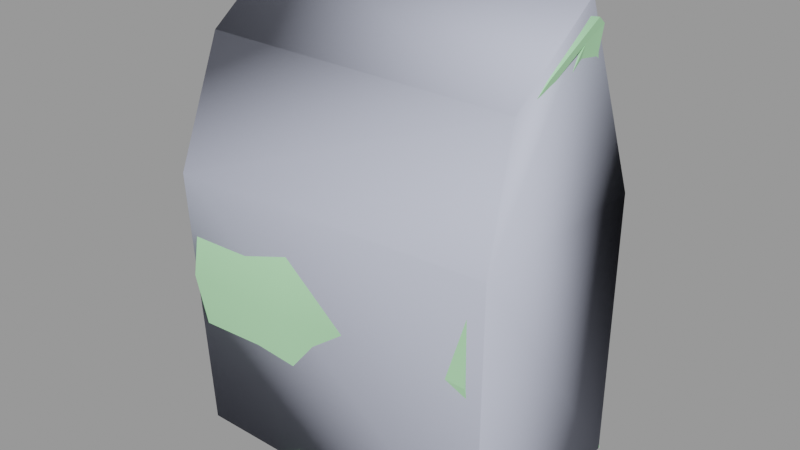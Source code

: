 # Source: lunchbag.blend  (saved by Blender 2.92.15; exported with 4.5.12 LTS)
import bpy
from mathutils import Matrix  # noqa: F401  (used for matrix-valued properties, if any)

bpy.ops.wm.read_factory_settings(use_empty=True)
scene = bpy.context.scene
scene.name = 'lunchbag.qc'

# ---- collections
col_lunchbag = bpy.data.collections.new('lunchbag'); scene.collection.children.link(col_lunchbag)

# ---- materials (node trees are filled in below, after node groups)
mat_lunchbag = bpy.data.materials.new('lunchbag')
mat_lunchbag.use_transparent_shadow = False
mat_lunchbag.diffuse_color = (0.4293, 0.7931, 0.4401, 1.0)
mat_phy = bpy.data.materials.new('  phy')
mat_phy.use_transparent_shadow = False
mat_phy.diffuse_color = (0.5836, 0.6174, 0.7539, 1.0)

# ---- material node trees

# ---- meshes
me_lunchbag_reference01 = bpy.data.meshes.new('lunchbag_reference01')
me_lunchbag_reference01.from_pydata([(6.51, 0.9475, 8.261), (6.12, -0.8479, 5.245), (5.791, 0.9443, 5.185), (5.853, 0.08276, -6.057), (6.247, -3.602, -5.797), (6.617, -4.107, -9.313), (6.003, -4.167, -2.144), (5.657, -0.2485, -2.321), (5.548, 0.08106, 1.605), (5.913, -4.047, 2.107), (6.424, 1.914, 7.707), (6.585, 1.861, 8.711), (6.108, 2.737, 5.126), (5.9, 4.203, 1.105), (6.022, 3.674, -2.499), (6.294, 3.79, -6.327), (6.622, 4.335, -9.352), (-6.583, -0.1687, 7.325), (-6.588, -0.3433, 7.485), (-1.828, -0.3818, 6.992), (-1.823, -0.2117, 6.846), (2.291, -0.3738, 6.786), (2.286, -0.2034, 6.648), (-1.79, -1.52, 5.542), (-6.543, -1.548, 5.746), (6.201, -1.493, 6.008), (6.348, -0.3394, 7.172), (2.256, -1.492, 5.735), (6.327, -0.1633, 7.019), (6.214, -2.042, 6.12), (2.26, -2.039, 5.835), (6.358, -0.6746, 7.244), (2.293, -0.6956, 6.852), (2.329, 0.8318, 7.797), (2.351, -0.1208, -9.331), (2.35, -4.107, -9.313), (-1.876, -4.133, -9.314), (-1.877, -0.08911, -9.331), (-6.62, -3.568, -9.32), (-6.621, -0.1318, -9.332), (-1.878, 4.36, -9.352), (2.352, 4.861, -9.352), (6.619, -0.08935, -9.332), (-6.622, 4.335, -9.352), (-1.731, -4.067, 2.077), (2.234, -0.8135, 5.011), (-1.776, -0.9407, 5.234), (2.165, -4.128, 1.674), (-1.859, 0.8247, 8.53), (-6.623, 0.948, 8.487), (-6.531, -0.8904, 5.32), (-6.452, -3.936, 2.525), (-6.364, -4.787, -2.147), (-1.7, -4.861, -2.241), (-1.757, -4.029, -5.804), (2.143, -4.036, -2.138), (2.209, -3.594, -5.79), (-6.438, -4.033, -5.896), (-6.553, -1.509, 6.115), (-1.798, -1.49, 5.878), (-1.77, 3.8, -6.602), (-1.702, 3.674, -2.83), (1.79, 3.653, -2.497), (2.227, 3.977, -6.36), (-6.454, 3.755, -6.316), (-6.364, 3.637, -2.501), (-1.716, 4.202, 1.12), (1.804, 3.378, 0.6945), (-6.425, 4.203, 1.085), (-6.528, 2.738, 5.202), (2.347, 1.73, 8.458), (2.309, 1.818, 7.279), (6.65, 1.424, 9.018), (2.362, 1.27, 8.587), (-1.886, 1.262, 8.87), (-1.873, 1.724, 8.661), (-6.638, 1.861, 8.963), (-1.843, 1.812, 7.511), (-6.605, 1.914, 7.905), (-1.779, 2.714, 4.659), (2.234, 2.715, 4.946), (-6.651, 1.424, 9.352), (-1.801, -2.021, 5.985), (-1.83, -0.7026, 7.061), (-6.556, -2.038, 6.233), (-6.59, -0.6772, 7.411), (6.413, -0.8687, 7.522), (6.219, -2.512, 6.167), (6.188, -2.446, 5.894), (6.162, -1.524, 5.654), (-6.55, -2.427, 5.998), (-6.558, -2.486, 6.283), (-6.602, -0.8669, 7.816), (-6.258, 0.9377, 5.262), (-6.166, -0.05566, 1.587), (-6.091, -0.7166, -2.324), (-6.172, -0.2021, -6.081), (-1.84, -0.8896, 7.434), (2.306, -0.8843, 7.206), (2.261, -2.51, 5.877), (2.253, -2.444, 5.633), (2.247, -1.523, 5.418), (-1.796, -2.41, 5.77), (-1.802, -2.474, 6.03)], [], [(0, 1, 2), (3, 4, 5), (4, 3, 6), (7, 6, 3), (8, 6, 7), (6, 8, 9), (2, 9, 8), (9, 2, 1), (10, 11, 0), (0, 2, 10), (12, 10, 2), (13, 12, 2), (2, 8, 13), (14, 13, 8), (8, 7, 14), (3, 14, 7), (14, 3, 15), (3, 16, 15), (17, 18, 19), (19, 20, 17), (21, 22, 20), (20, 19, 21), (23, 20, 22), (20, 23, 24), (25, 26, 21), (21, 27, 25), (26, 28, 22), (22, 21, 26), (29, 25, 27), (27, 30, 29), (0, 31, 32), (32, 33, 0), (34, 35, 36), (36, 37, 34), (37, 36, 38), (38, 39, 37), (40, 37, 39), (37, 40, 41), (41, 34, 37), (34, 41, 16), (16, 42, 34), (35, 34, 42), (42, 5, 35), (39, 43, 40), (44, 45, 46), (45, 44, 47), (45, 47, 9), (9, 1, 45), (1, 0, 33), (33, 45, 1), (45, 33, 48), (48, 46, 45), (46, 48, 49), (49, 50, 46), (44, 46, 50), (50, 51, 44), (52, 44, 51), (44, 52, 53), (54, 53, 52), (54, 55, 53), (55, 54, 56), (55, 56, 4), (35, 4, 56), (35, 56, 54), (54, 36, 35), (54, 38, 36), (38, 54, 57), (52, 57, 54), (4, 6, 55), (44, 53, 55), (55, 47, 44), (55, 9, 47), (9, 55, 6), (4, 35, 5), (18, 58, 59), (60, 61, 62), (62, 63, 60), (62, 15, 63), (41, 63, 15), (41, 60, 63), (60, 41, 40), (60, 40, 43), (43, 64, 60), (65, 60, 64), (60, 65, 61), (66, 61, 65), (66, 62, 61), (62, 66, 67), (65, 68, 66), (15, 16, 41), (69, 66, 68), (70, 10, 71), (10, 70, 11), (72, 11, 70), (70, 73, 72), (70, 74, 73), (74, 70, 75), (74, 75, 76), (77, 76, 75), (76, 77, 78), (69, 78, 77), (77, 79, 69), (66, 69, 79), (66, 79, 80), (80, 67, 66), (80, 13, 67), (62, 67, 13), (13, 14, 62), (15, 62, 14), (77, 80, 79), (13, 80, 12), (10, 12, 80), (80, 71, 10), (80, 77, 71), (70, 71, 77), (77, 75, 70), (76, 81, 74), (59, 19, 18), (82, 83, 32), (83, 82, 84), (84, 85, 83), (24, 17, 20), (86, 87, 29), (87, 88, 29), (25, 29, 88), (88, 89, 25), (26, 25, 89), (89, 28, 26), (17, 24, 18), (58, 18, 24), (24, 90, 58), (84, 58, 90), (90, 91, 84), (91, 92, 84), (85, 84, 92), (92, 81, 85), (49, 85, 81), (81, 76, 49), (76, 78, 49), (93, 49, 78), (50, 49, 93), (93, 94, 50), (51, 50, 94), (52, 51, 94), (94, 95, 52), (96, 52, 95), (52, 96, 57), (57, 96, 38), (85, 49, 48), (97, 74, 81), (97, 73, 74), (73, 97, 98), (73, 98, 86), (99, 86, 98), (86, 99, 87), (88, 87, 99), (99, 100, 88), (89, 88, 100), (100, 101, 89), (101, 100, 102), (102, 23, 101), (23, 102, 90), (90, 24, 23), (99, 102, 100), (86, 72, 73), (91, 90, 102), (102, 103, 91), (102, 99, 103), (97, 103, 99), (99, 98, 97), (81, 92, 97), (91, 97, 92), (97, 91, 103), (48, 83, 85), (96, 64, 43), (65, 64, 96), (96, 95, 65), (95, 94, 65), (68, 65, 94), (69, 68, 94), (94, 93, 69), (78, 69, 93), (11, 72, 0), (31, 0, 72), (72, 86, 31), (29, 31, 86), (43, 39, 96), (39, 38, 96), (5, 42, 3), (16, 3, 42), (30, 32, 31), (27, 21, 19), (31, 29, 30), (19, 59, 27), (101, 22, 28), (22, 101, 23), (28, 89, 101), (30, 27, 59), (59, 82, 30), (82, 59, 58), (58, 84, 82), (32, 30, 82), (83, 48, 33), (33, 32, 83)])
me_lunchbag_reference01.polygons.foreach_set('use_smooth', [True] * 204)
_k = set([(0, 1), (0, 2), (0, 11), (0, 31), (0, 33), (1, 2), (1, 9), (2, 8), (3, 5), (3, 7), (3, 16), (4, 5), (4, 6), (4, 35), (5, 35), (5, 42), (6, 9), (6, 55), (7, 8), (9, 47), (10, 11), (10, 12), (11, 72), (12, 13), (13, 14), (14, 15), (15, 16), (16, 41), (16, 42), (17, 18), (17, 20), (17, 24), (18, 19), (18, 58), (18, 59), (19, 20), (19, 21), (19, 27), (19, 59), (20, 22), (20, 24), (21, 22), (21, 26), (21, 27), (22, 23), (22, 28), (22, 101), (23, 24), (23, 101), (24, 90), (25, 26), (25, 27), (25, 29), (26, 28), (27, 30), (27, 59), (28, 89), (28, 101), (29, 30), (29, 31), (29, 86), (30, 31), (30, 32), (30, 82), (31, 32), (32, 33), (32, 82), (32, 83), (33, 48), (33, 83), (35, 36), (36, 38), (38, 39), (38, 57), (38, 96), (39, 43), (40, 41), (40, 43), (43, 64), (43, 96), (44, 47), (48, 49), (48, 83), (48, 85), (49, 50), (49, 85), (50, 51), (51, 52), (52, 57), (58, 59), (58, 84), (64, 65), (65, 68), (66, 68), (68, 69), (69, 78), (72, 86), (76, 78), (76, 81), (78, 93), (81, 92), (82, 84), (83, 85), (84, 85), (86, 87), (87, 88), (88, 89), (89, 101), (90, 91), (91, 92), (93, 94), (94, 95), (95, 96)])
me_lunchbag_reference01.attributes.new('sharp_edge', 'BOOLEAN', 'EDGE').data.foreach_set('value', [ (min(e.vertices), max(e.vertices)) in _k for e in me_lunchbag_reference01.edges])
_uv = me_lunchbag_reference01.uv_layers.new(name='UVMap')
_uv.uv.foreach_set('vector', [0.9694, 0.7875, 0.8878, 0.8363, 0.8862, 0.7875, 0.5819, 0.811, 0.589, 0.9113, 0.4938, 0.925, 0.589, 0.9113, 0.5819, 0.811, 0.6878, 0.9266, 0.683, 0.82, 0.6878, 0.9266, 0.5819, 0.811, 0.7893, 0.811, 0.6878, 0.9266, 0.683, 0.82, 0.6878, 0.9266, 0.7893, 0.811, 0.8029, 0.9234, 0.8862, 0.7875, 0.8029, 0.9234, 0.7893, 0.811, 0.8029, 0.9234, 0.8862, 0.7875, 0.8878, 0.8363, 0.9544, 0.7612, 0.9816, 0.7626, 0.9694, 0.7875, 0.9694, 0.7875, 0.8862, 0.7875, 0.9544, 0.7612, 0.8846, 0.7388, 0.9544, 0.7612, 0.8862, 0.7875, 0.7757, 0.6989, 0.8846, 0.7388, 0.8862, 0.7875, 0.8862, 0.7875, 0.7893, 0.811, 0.7757, 0.6989, 0.6782, 0.7133, 0.7757, 0.6989, 0.7893, 0.811, 0.7893, 0.811, 0.683, 0.82, 0.6782, 0.7133, 0.5819, 0.811, 0.6782, 0.7133, 0.683, 0.82, 0.6782, 0.7133, 0.5819, 0.811, 0.5746, 0.7101, 0.5819, 0.811, 0.4928, 0.6953, 0.5746, 0.7101, 0.493, 0.9948, 0.4928, 0.9891, 0.6762, 0.9879, 0.6762, 0.9879, 0.6763, 0.9934, 0.493, 0.9948, 0.8348, 0.9881, 0.8346, 0.9937, 0.6763, 0.9934, 0.6763, 0.9934, 0.6762, 0.9879, 0.8348, 0.9881, 0.6915, 0.409, 0.6888, 0.3744, 0.8383, 0.3748, 0.6888, 0.3744, 0.6915, 0.409, 0.5187, 0.4092, 0.9854, 0.9515, 0.991, 0.9892, 0.8348, 0.9881, 0.8348, 0.9881, 0.8335, 0.9516, 0.9854, 0.9515, 0.991, 0.9892, 0.9902, 0.995, 0.8346, 0.9937, 0.8346, 0.9937, 0.8348, 0.9881, 0.991, 0.9892, 0.9859, 0.9336, 0.9854, 0.9515, 0.8335, 0.9516, 0.8335, 0.9516, 0.8336, 0.9337, 0.9859, 0.9336, 0.9926, 0.2623, 0.9871, 0.3054, 0.8394, 0.3059, 0.8394, 0.3059, 0.8407, 0.2654, 0.9926, 0.2623, 0.8415, 0.1373, 0.8414, 0.2431, 0.6879, 0.2438, 0.6879, 0.2438, 0.6879, 0.1364, 0.8415, 0.1373, 0.6879, 0.1364, 0.6879, 0.2438, 0.5156, 0.2288, 0.5156, 0.2288, 0.5155, 0.1376, 0.6879, 0.1364, 0.6879, 0.0183, 0.6879, 0.1364, 0.5155, 0.1376, 0.6879, 0.1364, 0.6879, 0.0183, 0.8415, 0.005, 0.8415, 0.005, 0.8415, 0.1373, 0.6879, 0.1364, 0.8415, 0.1373, 0.8415, 0.005, 0.9967, 0.0189, 0.9967, 0.0189, 0.9966, 0.1364, 0.8415, 0.1373, 0.8414, 0.2431, 0.8415, 0.1373, 0.9966, 0.1364, 0.9966, 0.1364, 0.9965, 0.2431, 0.8414, 0.2431, 0.5155, 0.1376, 0.5155, 0.0189, 0.6879, 0.0183, 0.3076, 0.7046, 0.3855, 0.579, 0.3914, 0.7061, 0.3855, 0.579, 0.3076, 0.7046, 0.2969, 0.5812, 0.3855, 0.579, 0.2969, 0.5812, 0.3084, 0.4625, 0.3084, 0.4625, 0.3917, 0.456, 0.3855, 0.579, 0.3917, 0.456, 0.4718, 0.4436, 0.4595, 0.576, 0.4595, 0.576, 0.3855, 0.579, 0.3917, 0.456, 0.3855, 0.579, 0.4595, 0.576, 0.4789, 0.7087, 0.4789, 0.7087, 0.3914, 0.7061, 0.3855, 0.579, 0.3914, 0.7061, 0.4789, 0.7087, 0.4778, 0.8596, 0.4778, 0.8596, 0.3937, 0.8567, 0.3914, 0.7061, 0.3076, 0.7046, 0.3914, 0.7061, 0.3937, 0.8567, 0.3937, 0.8567, 0.3195, 0.8542, 0.3076, 0.7046, 0.1955, 0.8514, 0.3076, 0.7046, 0.3195, 0.8542, 0.3076, 0.7046, 0.1955, 0.8514, 0.193, 0.7037, 0.0983, 0.7054, 0.193, 0.7037, 0.1955, 0.8514, 0.0983, 0.7054, 0.1957, 0.5819, 0.193, 0.7037, 0.1957, 0.5819, 0.0983, 0.7054, 0.0987, 0.5798, 0.1957, 0.5819, 0.0987, 0.5798, 0.0985, 0.4519, 0.0052, 0.5754, 0.0985, 0.4519, 0.0987, 0.5798, 0.0052, 0.5754, 0.0987, 0.5798, 0.0983, 0.7054, 0.0983, 0.7054, 0.0052, 0.7092, 0.0052, 0.5754, 0.0983, 0.7054, 0.005, 0.8595, 0.0052, 0.7092, 0.005, 0.8595, 0.0983, 0.7054, 0.0959, 0.8537, 0.1955, 0.8514, 0.0959, 0.8537, 0.0983, 0.7054, 0.0985, 0.4519, 0.1955, 0.4596, 0.1957, 0.5819, 0.3076, 0.7046, 0.193, 0.7037, 0.1957, 0.5819, 0.1957, 0.5819, 0.2969, 0.5812, 0.3076, 0.7046, 0.1957, 0.5819, 0.3084, 0.4625, 0.2969, 0.5812, 0.3084, 0.4625, 0.1957, 0.5819, 0.1955, 0.4596, 0.0985, 0.4519, 0.0052, 0.5754, 0.0052, 0.4402, 0.4928, 0.9891, 0.4941, 0.951, 0.6773, 0.9517, 0.4286, 0.2717, 0.3284, 0.2696, 0.3196, 0.159, 0.3196, 0.159, 0.4222, 0.1451, 0.4286, 0.2717, 0.3196, 0.159, 0.4213, 0.0163, 0.4222, 0.1451, 0.5016, 0.1412, 0.4222, 0.1451, 0.4213, 0.0163, 0.5016, 0.1412, 0.4286, 0.2717, 0.4222, 0.1451, 0.4286, 0.2717, 0.5016, 0.1412, 0.5016, 0.2751, 0.4286, 0.2717, 0.5016, 0.2751, 0.5016, 0.4254, 0.5016, 0.4254, 0.421, 0.4201, 0.4286, 0.2717, 0.3197, 0.4172, 0.4286, 0.2717, 0.421, 0.4201, 0.4286, 0.2717, 0.3197, 0.4172, 0.3284, 0.2696, 0.2236, 0.27, 0.3284, 0.2696, 0.3197, 0.4172, 0.2236, 0.27, 0.3196, 0.159, 0.3284, 0.2696, 0.3196, 0.159, 0.2236, 0.27, 0.2349, 0.1585, 0.3197, 0.4172, 0.2245, 0.4192, 0.2236, 0.27, 0.4213, 0.0163, 0.5016, 0.0059, 0.5016, 0.1412, 0.1152, 0.4224, 0.2236, 0.27, 0.2245, 0.4192, 0.0287, 0.1413, 0.0487, 0.0122, 0.06, 0.1425, 0.0487, 0.0122, 0.0287, 0.1413, 0.022, 0.0071, 0.0039, 0.005, 0.022, 0.0071, 0.0287, 0.1413, 0.0287, 0.1413, 0.0043, 0.1408, 0.0039, 0.005, 0.0287, 0.1413, 0.0034, 0.2754, 0.0043, 0.1408, 0.0034, 0.2754, 0.0287, 0.1413, 0.0234, 0.275, 0.0034, 0.2754, 0.0234, 0.275, 0.022, 0.4259, 0.0539, 0.274, 0.022, 0.4259, 0.0234, 0.275, 0.022, 0.4259, 0.0539, 0.274, 0.0501, 0.4249, 0.1152, 0.4224, 0.0501, 0.4249, 0.0539, 0.274, 0.0539, 0.274, 0.1296, 0.272, 0.1152, 0.4224, 0.2236, 0.27, 0.1152, 0.4224, 0.1296, 0.272, 0.2236, 0.27, 0.1296, 0.272, 0.122, 0.1449, 0.122, 0.1449, 0.2349, 0.1585, 0.2236, 0.27, 0.122, 0.1449, 0.224, 0.0288, 0.2349, 0.1585, 0.3196, 0.159, 0.2349, 0.1585, 0.224, 0.0288, 0.224, 0.0288, 0.3197, 0.0249, 0.3196, 0.159, 0.4213, 0.0163, 0.3196, 0.159, 0.3197, 0.0249, 0.0539, 0.274, 0.122, 0.1449, 0.1296, 0.272, 0.224, 0.0288, 0.122, 0.1449, 0.1172, 0.0222, 0.0487, 0.0122, 0.1172, 0.0222, 0.122, 0.1449, 0.122, 0.1449, 0.06, 0.1425, 0.0487, 0.0122, 0.122, 0.1449, 0.0539, 0.274, 0.06, 0.1425, 0.0287, 0.1413, 0.06, 0.1425, 0.0539, 0.274, 0.0539, 0.274, 0.0234, 0.275, 0.0287, 0.1413, 0.022, 0.4259, 0.0039, 0.4263, 0.0034, 0.2754, 0.6773, 0.9517, 0.6762, 0.9879, 0.4928, 0.9891, 0.6907, 0.3411, 0.6896, 0.3061, 0.8394, 0.3059, 0.6896, 0.3061, 0.6907, 0.3411, 0.5179, 0.3415, 0.5179, 0.3415, 0.5167, 0.3054, 0.6896, 0.3061, 0.5187, 0.4092, 0.5155, 0.3673, 0.6888, 0.3744, 0.9494, 0.8369, 0.9127, 0.8816, 0.9115, 0.8688, 0.9127, 0.8816, 0.9053, 0.8798, 0.9115, 0.8688, 0.9084, 0.8539, 0.9115, 0.8688, 0.9053, 0.8798, 0.9053, 0.8798, 0.8989, 0.8547, 0.9084, 0.8539, 0.9399, 0.8225, 0.9084, 0.8539, 0.8989, 0.8547, 0.8989, 0.8547, 0.9358, 0.8177, 0.9399, 0.8225, 0.5333, 0.5484, 0.5765, 0.5884, 0.5289, 0.5535, 0.5664, 0.5873, 0.5289, 0.5535, 0.5765, 0.5884, 0.5765, 0.5884, 0.5696, 0.6139, 0.5664, 0.5873, 0.5631, 0.6026, 0.5664, 0.5873, 0.5696, 0.6139, 0.5696, 0.6139, 0.5618, 0.6156, 0.5631, 0.6026, 0.5618, 0.6156, 0.5198, 0.5687, 0.5631, 0.6026, 0.5309, 0.5632, 0.5631, 0.6026, 0.5198, 0.5687, 0.5198, 0.5687, 0.4778, 0.5022, 0.5309, 0.5632, 0.5015, 0.516, 0.5309, 0.5632, 0.4778, 0.5022, 0.4778, 0.5022, 0.4885, 0.4895, 0.5015, 0.516, 0.4885, 0.4895, 0.5174, 0.488, 0.5015, 0.516, 0.5897, 0.5163, 0.5015, 0.516, 0.5174, 0.488, 0.5881, 0.5693, 0.5015, 0.516, 0.5897, 0.5163, 0.5897, 0.5163, 0.6902, 0.5451, 0.5881, 0.5693, 0.6645, 0.6577, 0.5881, 0.5693, 0.6902, 0.5451, 0.7923, 0.6824, 0.6645, 0.6577, 0.6902, 0.5451, 0.6902, 0.5451, 0.7972, 0.5643, 0.7923, 0.6824, 0.8999, 0.5494, 0.7923, 0.6824, 0.7972, 0.5643, 0.7923, 0.6824, 0.8999, 0.5494, 0.8949, 0.6605, 0.8949, 0.6605, 0.8999, 0.5494, 0.9885, 0.647, 0.5167, 0.3054, 0.5155, 0.2623, 0.6886, 0.2655, 0.3091, 0.9346, 0.3124, 0.8904, 0.4847, 0.8824, 0.3091, 0.9346, 0.159, 0.893, 0.3124, 0.8904, 0.159, 0.893, 0.3091, 0.9346, 0.1594, 0.9357, 0.159, 0.893, 0.1594, 0.9357, 0.0118, 0.92, 0.1595, 0.9767, 0.0118, 0.92, 0.1594, 0.9357, 0.0118, 0.92, 0.1595, 0.9767, 0.0171, 0.962, 0.018, 0.9705, 0.0171, 0.962, 0.1595, 0.9767, 0.1595, 0.9767, 0.1594, 0.9843, 0.018, 0.9705, 0.0186, 0.9779, 0.018, 0.9705, 0.1594, 0.9843, 0.1594, 0.9843, 0.1594, 0.9909, 0.0186, 0.9779, 0.1594, 0.9909, 0.1594, 0.9843, 0.3055, 0.9859, 0.3055, 0.9859, 0.305, 0.9929, 0.1594, 0.9909, 0.305, 0.9929, 0.3055, 0.9859, 0.4771, 0.9857, 0.4771, 0.9857, 0.4765, 0.9935, 0.305, 0.9929, 0.1595, 0.9767, 0.3055, 0.9859, 0.1594, 0.9843, 0.0118, 0.92, 0.005, 0.8735, 0.159, 0.893, 0.4777, 0.9769, 0.4771, 0.9857, 0.3055, 0.9859, 0.3055, 0.9859, 0.306, 0.9779, 0.4777, 0.9769, 0.3055, 0.9859, 0.1595, 0.9767, 0.306, 0.9779, 0.3091, 0.9346, 0.306, 0.9779, 0.1595, 0.9767, 0.1595, 0.9767, 0.1594, 0.9357, 0.3091, 0.9346, 0.4847, 0.8824, 0.4811, 0.9297, 0.3091, 0.9346, 0.4777, 0.9769, 0.3091, 0.9346, 0.4811, 0.9297, 0.3091, 0.9346, 0.4777, 0.9769, 0.306, 0.9779, 0.6886, 0.2655, 0.6896, 0.3061, 0.5167, 0.3054, 0.8999, 0.5494, 0.9063, 0.4346, 0.9894, 0.4177, 0.802, 0.438, 0.9063, 0.4346, 0.8999, 0.5494, 0.8999, 0.5494, 0.7972, 0.5643, 0.802, 0.438, 0.7972, 0.5643, 0.6902, 0.5451, 0.802, 0.438, 0.7039, 0.4216, 0.802, 0.438, 0.6902, 0.5451, 0.5913, 0.4641, 0.7039, 0.4216, 0.6902, 0.5451, 0.6902, 0.5451, 0.5897, 0.5163, 0.5913, 0.4641, 0.5174, 0.488, 0.5913, 0.4641, 0.5897, 0.5163, 0.9816, 0.7626, 0.9899, 0.7745, 0.9694, 0.7875, 0.9419, 0.8316, 0.9694, 0.7875, 0.9899, 0.7745, 0.9899, 0.7745, 0.9494, 0.8369, 0.9419, 0.8316, 0.9115, 0.8688, 0.9419, 0.8316, 0.9494, 0.8369, 0.9894, 0.4177, 0.9888, 0.5473, 0.8999, 0.5494, 0.9888, 0.5473, 0.9885, 0.647, 0.8999, 0.5494, 0.4938, 0.925, 0.4933, 0.8157, 0.5819, 0.811, 0.4928, 0.6953, 0.5819, 0.811, 0.4933, 0.8157, 0.8382, 0.3416, 0.8394, 0.3059, 0.9871, 0.3054, 0.8335, 0.9516, 0.8348, 0.9881, 0.6762, 0.9879, 0.9871, 0.3054, 0.9819, 0.3417, 0.8382, 0.3416, 0.6762, 0.9879, 0.6773, 0.9517, 0.8335, 0.9516, 0.8382, 0.4075, 0.8383, 0.3748, 0.9845, 0.3602, 0.8383, 0.3748, 0.8382, 0.4075, 0.6915, 0.409, 0.9845, 0.3602, 0.9801, 0.3966, 0.8382, 0.4075, 0.8336, 0.9337, 0.8335, 0.9516, 0.6773, 0.9517, 0.6773, 0.9517, 0.6772, 0.9343, 0.8336, 0.9337, 0.6772, 0.9343, 0.6773, 0.9517, 0.4941, 0.951, 0.4941, 0.951, 0.494, 0.9338, 0.6772, 0.9343, 0.8394, 0.3059, 0.8382, 0.3416, 0.6907, 0.3411, 0.6896, 0.3061, 0.6886, 0.2655, 0.8407, 0.2654, 0.8407, 0.2654, 0.8394, 0.3059, 0.6896, 0.3061])
_uv.active_render = True
_uv = me_lunchbag_reference01.uv_layers.new(name='lightmap')
_uv.uv.foreach_set('vector', [0.2414, 0.1232, 0.1232, 0.2414, 0.2414, 0.2414, 0.2414, 0.002002, 0.2414, 0.1202, 0.1232, 0.1202, 0.1222, 0.1222, 0.1222, 0.2404, 0.2404, 0.1222, 0.1202, 0.3626, 0.1202, 0.2444, 0.002002, 0.3626, 0.001001, 0.3616, 0.1192, 0.2434, 0.001001, 0.2434, 0.2414, 0.6081, 0.1232, 0.7263, 0.2414, 0.7263, 0.3656, 0.2414, 0.4838, 0.1232, 0.4838, 0.2414, 0.3646, 0.2404, 0.4828, 0.1222, 0.3646, 0.1222, 0.9414, 0.9081, 0.9687, 0.9081, 0.9687, 0.8808, 0.9717, 0.2414, 0.999, 0.1232, 0.999, 0.2414, 0.3626, 0.9687, 0.2444, 0.9687, 0.3626, 0.9111, 0.9081, 0.4869, 0.9081, 0.6051, 0.8505, 0.6051, 0.4869, 0.2414, 0.6051, 0.2414, 0.6051, 0.1232, 0.7293, 0.8475, 0.8475, 0.8475, 0.8475, 0.7293, 0.2444, 0.1202, 0.3626, 0.1202, 0.3626, 0.002002, 0.1232, 0.8475, 0.2414, 0.7293, 0.2414, 0.8475, 0.8475, 0.2444, 0.7293, 0.3626, 0.8475, 0.3626, 0.3626, 0.4869, 0.2444, 0.6051, 0.3626, 0.6051, 0.9687, 0.9838, 0.9687, 0.9717, 0.8505, 0.9838, 0.8495, 0.9707, 0.8495, 0.9828, 0.9677, 0.9707, 0.9717, 0.8475, 0.9838, 0.8475, 0.9838, 0.7293, 0.9707, 0.7283, 0.9828, 0.7283, 0.9707, 0.8465, 0.9111, 0.7263, 0.9687, 0.7263, 0.9687, 0.6081, 0.8505, 0.4838, 0.9081, 0.4838, 0.9081, 0.3656, 0.4838, 0.9111, 0.4838, 0.9687, 0.3656, 0.9687, 0.3646, 0.9677, 0.3646, 0.9101, 0.4828, 0.9101, 0.9717, 0.3626, 0.9838, 0.3626, 0.9838, 0.2444, 0.9828, 0.2434, 0.9707, 0.2434, 0.9707, 0.3616, 0.7263, 0.9717, 0.7263, 0.9838, 0.6081, 0.9838, 0.6071, 0.9828, 0.6071, 0.9707, 0.7253, 0.9707, 0.7263, 0.8505, 0.7263, 0.9081, 0.6081, 0.9081, 0.9071, 0.4858, 0.8495, 0.4858, 0.8495, 0.6041, 0.002002, 0.7263, 0.1202, 0.7263, 0.1202, 0.6081, 0.1192, 0.6071, 0.001001, 0.6071, 0.001001, 0.7253, 0.3656, 0.7263, 0.4838, 0.7263, 0.4838, 0.6081, 0.7293, 0.4838, 0.8475, 0.4838, 0.8475, 0.3656, 0.4869, 0.3626, 0.6051, 0.3626, 0.6051, 0.2444, 0.3626, 0.6081, 0.3626, 0.7263, 0.2444, 0.7263, 0.4838, 0.7293, 0.4838, 0.8475, 0.3656, 0.8475, 0.1222, 0.7253, 0.1222, 0.6071, 0.2404, 0.6071, 0.2434, 0.7253, 0.2434, 0.6071, 0.3616, 0.6071, 0.1232, 0.9687, 0.2414, 0.9687, 0.2414, 0.8505, 0.6081, 0.3626, 0.7263, 0.3626, 0.7263, 0.2444, 0.6081, 0.8475, 0.7263, 0.8475, 0.7263, 0.7293, 0.6071, 0.3616, 0.7253, 0.2434, 0.6071, 0.2434, 0.7263, 0.002002, 0.6081, 0.1202, 0.7263, 0.1202, 0.3646, 0.7253, 0.3646, 0.6071, 0.4828, 0.6071, 0.6051, 0.3656, 0.6051, 0.4838, 0.4869, 0.4838, 0.8465, 0.2434, 0.7283, 0.2434, 0.7283, 0.3616, 0.2444, 0.3626, 0.3626, 0.3626, 0.3626, 0.2444, 0.8505, 0.1202, 0.9687, 0.1202, 0.9687, 0.002002, 0.4869, 0.8475, 0.6051, 0.8475, 0.6051, 0.7293, 0.2444, 0.2414, 0.3626, 0.2414, 0.3626, 0.1232, 0.8465, 0.3646, 0.7283, 0.3646, 0.7283, 0.4828, 0.7293, 0.6051, 0.8475, 0.6051, 0.8475, 0.4869, 0.4828, 0.7283, 0.3646, 0.7283, 0.3646, 0.8465, 0.7283, 0.6041, 0.8465, 0.4858, 0.7283, 0.4858, 0.7253, 0.7283, 0.6071, 0.8465, 0.6071, 0.7283, 0.2444, 0.4838, 0.3626, 0.4838, 0.3626, 0.3656, 0.8465, 0.7283, 0.7283, 0.8465, 0.7283, 0.7283, 0.1232, 0.6051, 0.2414, 0.4869, 0.2414, 0.6051, 0.4869, 0.6051, 0.6051, 0.6051, 0.6051, 0.4869, 0.1232, 0.3626, 0.2414, 0.2444, 0.2414, 0.3626, 0.3656, 0.1202, 0.4838, 0.1202, 0.4838, 0.002002, 0.002002, 0.2414, 0.1202, 0.2414, 0.1202, 0.1232, 0.6081, 0.4838, 0.7263, 0.3656, 0.7263, 0.4838, 0.7253, 0.3646, 0.6071, 0.4828, 0.6071, 0.3646, 0.7253, 0.001001, 0.6071, 0.001001, 0.6071, 0.1192, 0.6041, 0.4858, 0.4858, 0.4858, 0.4858, 0.6041, 0.4858, 0.4828, 0.4858, 0.3646, 0.6041, 0.3646, 0.7293, 0.1202, 0.8475, 0.1202, 0.8475, 0.002002, 0.7283, 0.1192, 0.8465, 0.001001, 0.7283, 0.001001, 0.8475, 0.6081, 0.7293, 0.7263, 0.8475, 0.7263, 0.1192, 0.1222, 0.001001, 0.2404, 0.001001, 0.1222, 0.8505, 0.3626, 0.9081, 0.3626, 0.9081, 0.2444, 0.1222, 0.1192, 0.1222, 0.001001, 0.2404, 0.001001, 0.3616, 0.001001, 0.2434, 0.001001, 0.2434, 0.1192, 0.002002, 0.8475, 0.1202, 0.7293, 0.1202, 0.8475, 0.3656, 0.3626, 0.4838, 0.3626, 0.4838, 0.2444, 0.8505, 0.2414, 0.9687, 0.1232, 0.9687, 0.2414, 0.002002, 0.9687, 0.1202, 0.8505, 0.1202, 0.9687, 0.3656, 0.6051, 0.4838, 0.6051, 0.4838, 0.4869, 0.6081, 0.7263, 0.7263, 0.7263, 0.7263, 0.6081, 0.2444, 0.8475, 0.3626, 0.7293, 0.3626, 0.8475, 0.3616, 0.1222, 0.2434, 0.2404, 0.2434, 0.1222, 0.7293, 0.2414, 0.8475, 0.2414, 0.8475, 0.1232, 0.1222, 0.3616, 0.2404, 0.2434, 0.1222, 0.2434, 0.3616, 0.2434, 0.2434, 0.3616, 0.2434, 0.2434, 0.3616, 0.3646, 0.2434, 0.3646, 0.2434, 0.4828, 0.4828, 0.2434, 0.3646, 0.2434, 0.3646, 0.3616, 0.6041, 0.2434, 0.4858, 0.3616, 0.4858, 0.2434, 0.9687, 0.8505, 0.8505, 0.8778, 0.9687, 0.8778, 0.8495, 0.8495, 0.9677, 0.8495, 0.8495, 0.8768, 0.9717, 0.4838, 0.9838, 0.4838, 0.9838, 0.3656, 0.9828, 0.3646, 0.9707, 0.3646, 0.9707, 0.4828, 0.4838, 0.9717, 0.3656, 0.9838, 0.4838, 0.9838, 0.3646, 0.9828, 0.4828, 0.9707, 0.3646, 0.9707, 0.3626, 0.9717, 0.3626, 0.9838, 0.2444, 0.9838, 0.9111, 0.8475, 0.9384, 0.7293, 0.9384, 0.8475, 0.9374, 0.7283, 0.9101, 0.8465, 0.9101, 0.7283, 0.6081, 0.6051, 0.7263, 0.6051, 0.7263, 0.4869, 0.7253, 0.6071, 0.6071, 0.6071, 0.6071, 0.7253, 0.3616, 0.7283, 0.2434, 0.8465, 0.2434, 0.7283, 0.6041, 0.7283, 0.4858, 0.7283, 0.4858, 0.8465, 0.7283, 0.7253, 0.7283, 0.6071, 0.8465, 0.6071, 0.4838, 0.3656, 0.3656, 0.4838, 0.4838, 0.4838, 0.9677, 0.001001, 0.8495, 0.001001, 0.8495, 0.1192, 0.002002, 0.6051, 0.1202, 0.6051, 0.1202, 0.4869, 0.2404, 0.8495, 0.1222, 0.9677, 0.1222, 0.8495, 0.9677, 0.1222, 0.8495, 0.2404, 0.8495, 0.1222, 0.6051, 0.002002, 0.4869, 0.1202, 0.6051, 0.1202, 0.1192, 0.8495, 0.001001, 0.8495, 0.001001, 0.9677, 0.3626, 0.8505, 0.3626, 0.9081, 0.2444, 0.9081, 0.2434, 0.9071, 0.3616, 0.8495, 0.2434, 0.8495, 0.9414, 0.8475, 0.9687, 0.8475, 0.9687, 0.7293, 0.9677, 0.7283, 0.9404, 0.7283, 0.9404, 0.8465, 0.2434, 0.9707, 0.2434, 0.9828, 0.3616, 0.9707, 0.9071, 0.2434, 0.8495, 0.2434, 0.8495, 0.3616, 0.9111, 0.6051, 0.9687, 0.6051, 0.9687, 0.4869, 0.4838, 0.8505, 0.4838, 0.9081, 0.3656, 0.9081, 0.3646, 0.9071, 0.3646, 0.8495, 0.4828, 0.8495, 0.8475, 0.8505, 0.8475, 0.9081, 0.7293, 0.9081, 0.9081, 0.8808, 0.8959, 0.9384, 0.9081, 0.9384, 0.9717, 0.9838, 0.9838, 0.9838, 0.9838, 0.9717, 0.1354, 0.9869, 0.1354, 0.999, 0.1232, 0.999, 0.9535, 0.9111, 0.9535, 0.9384, 0.9414, 0.9384, 0.8778, 0.8808, 0.8778, 0.9384, 0.8656, 0.9384, 0.8929, 0.8808, 0.8808, 0.9384, 0.8929, 0.9384, 0.8798, 0.8798, 0.8798, 0.9374, 0.8919, 0.8798, 0.8626, 0.9384, 0.8626, 0.8808, 0.8505, 0.9384, 0.9404, 0.9101, 0.9404, 0.9374, 0.9525, 0.9101, 0.1222, 0.9858, 0.1222, 0.998, 0.1344, 0.9858, 0.9828, 0.9707, 0.9707, 0.9707, 0.9707, 0.9828, 0.9071, 0.8798, 0.8949, 0.9374, 0.8949, 0.8798, 0.8495, 0.8798, 0.8495, 0.9374, 0.8616, 0.8798, 0.8475, 0.9838, 0.7293, 0.9838, 0.8475, 0.9717, 0.9384, 0.9384, 0.9384, 0.8808, 0.9111, 0.9384, 0.9687, 0.9384, 0.9565, 0.9384, 0.9687, 0.9111, 0.9404, 0.8798, 0.9404, 0.9071, 0.9677, 0.8798, 0.9707, 0.2404, 0.998, 0.1222, 0.9707, 0.1222, 0.6051, 0.8505, 0.4869, 0.9081, 0.6051, 0.9081, 0.4858, 0.8495, 0.6041, 0.8495, 0.4858, 0.9071, 0.1222, 0.8465, 0.2404, 0.7283, 0.1222, 0.7283, 0.7283, 0.2404, 0.7283, 0.1222, 0.8465, 0.1222, 0.1192, 0.7283, 0.001001, 0.7283, 0.001001, 0.8465, 0.002002, 0.1202, 0.1202, 0.002002, 0.1202, 0.1202, 0.1192, 0.001001, 0.001001, 0.1192, 0.001001, 0.001001, 0.2414, 0.4838, 0.2414, 0.3656, 0.1232, 0.4838, 0.9071, 0.3646, 0.8495, 0.3646, 0.8495, 0.4828, 0.7253, 0.4858, 0.6071, 0.4858, 0.6071, 0.6041, 0.6081, 0.2414, 0.7263, 0.1232, 0.7263, 0.2414, 0.4869, 0.7263, 0.6051, 0.6081, 0.6051, 0.7263, 0.6041, 0.6071, 0.4858, 0.6071, 0.4858, 0.7253, 0.8505, 0.7263, 0.9081, 0.6081, 0.9081, 0.7263, 0.6071, 0.9071, 0.7253, 0.8495, 0.6071, 0.8495, 0.9838, 0.6051, 0.9717, 0.6051, 0.9838, 0.4869, 0.9707, 0.4858, 0.9828, 0.4858, 0.9707, 0.6041, 0.1202, 0.9717, 0.1202, 0.999, 0.002002, 0.999, 0.001001, 0.998, 0.001001, 0.9707, 0.1192, 0.9707, 0.9717, 0.1202, 0.999, 0.1202, 0.999, 0.002002, 0.998, 0.001001, 0.9707, 0.001001, 0.9707, 0.1192, 0.9687, 0.9414, 0.9687, 0.9687, 0.8505, 0.9687, 0.8495, 0.9677, 0.8495, 0.9404, 0.9677, 0.9404, 0.6051, 0.9717, 0.4869, 0.9838, 0.6051, 0.9838, 0.7253, 0.1222, 0.6071, 0.1222, 0.6071, 0.2404, 0.9717, 0.7263, 0.9838, 0.7263, 0.9838, 0.6081, 0.9828, 0.6071, 0.9707, 0.6071, 0.9707, 0.7253, 0.4858, 0.9707, 0.6041, 0.9707, 0.4858, 0.9828, 0.9071, 0.6071, 0.8495, 0.6071, 0.8495, 0.7253, 0.8475, 0.9111, 0.8475, 0.9687, 0.7293, 0.9687, 0.4828, 0.4858, 0.3646, 0.4858, 0.3646, 0.6041, 0.7283, 0.9071, 0.8465, 0.8495, 0.7283, 0.8495, 0.8505, 0.8475, 0.9081, 0.7293, 0.9081, 0.8475, 0.9071, 0.7283, 0.8495, 0.7283, 0.8495, 0.8465, 0.2434, 0.6041, 0.2434, 0.4858, 0.3616, 0.4858, 0.2404, 0.4858, 0.1222, 0.4858, 0.1222, 0.6041, 0.6041, 0.1222, 0.4858, 0.1222, 0.4858, 0.2404, 0.4858, 0.001001, 0.6041, 0.001001, 0.4858, 0.1192, 0.001001, 0.4858, 0.1192, 0.4858, 0.001001, 0.6041, 0.3646, 0.4828, 0.3646, 0.3646, 0.4828, 0.3646, 0.6081, 0.9687, 0.7263, 0.9687, 0.7263, 0.9111, 0.3616, 0.9101, 0.2434, 0.9101, 0.2434, 0.9677, 0.9677, 0.9101, 0.9555, 0.9101, 0.9555, 0.9374, 0.9101, 0.9374, 0.9101, 0.8798, 0.9374, 0.8798, 0.8465, 0.9707, 0.7283, 0.9707, 0.7283, 0.9828, 0.8646, 0.9374, 0.8646, 0.8798, 0.8768, 0.8798, 0.1202, 0.3656, 0.1202, 0.4838, 0.002002, 0.4838, 0.1222, 0.3646, 0.1222, 0.4828, 0.2404, 0.3646, 0.3646, 0.1192, 0.3646, 0.001001, 0.4828, 0.001001, 0.001001, 0.4828, 0.1192, 0.3646, 0.001001, 0.3646, 0.9111, 0.3626, 0.9687, 0.3626, 0.9687, 0.2444, 0.6051, 0.9111, 0.6051, 0.9687, 0.4869, 0.9687, 0.9677, 0.2434, 0.9101, 0.2434, 0.9101, 0.3616, 0.4858, 0.9677, 0.4858, 0.9101, 0.6041, 0.9101, 0.9111, 0.4838, 0.9687, 0.4838, 0.9687, 0.3656, 0.9677, 0.3646, 0.9101, 0.3646, 0.9101, 0.4828, 0.6071, 0.9677, 0.6071, 0.9101, 0.7253, 0.9101, 0.9717, 0.9687, 0.9838, 0.9687, 0.9838, 0.8505, 0.9828, 0.8495, 0.9707, 0.8495, 0.9707, 0.9677, 0.2414, 0.9717, 0.2414, 0.9838, 0.1232, 0.9838, 0.1222, 0.9828, 0.1222, 0.9707, 0.2404, 0.9707, 0.9677, 0.4858, 0.9101, 0.4858, 0.9101, 0.6041, 0.7283, 0.9677, 0.7283, 0.9101, 0.8465, 0.9101, 0.9677, 0.6071, 0.9101, 0.6071, 0.9101, 0.7253])
me_lunchbag_reference01.materials.append(mat_lunchbag)
me_lunchbag_reference01.use_remesh_fix_poles = True
me_lunchbag_reference01.use_remesh_preserve_attributes = False
me_lunchbag_reference01.use_mirror_vertex_groups = False
me_lunchbag_reference01.update()
me_lunchbag_reference01.normals_split_custom_set([tuple(v) for v in zip(*[iter([0.9598, 0.1685, -0.2246, 0.9598, 0.1685, -0.2246, 0.9598, 0.1685, -0.2246, 0.9975, -0.003897, 0.0702, 0.99, 0.1119, 0.08561, 0.9898, 0.112, 0.08818, 0.99, 0.1119, 0.08561, 0.9975, -0.003897, 0.0702, 0.9945, 0.09492, 0.04372, 0.9951, 0.08972, 0.04077, 0.9945, 0.09492, 0.04372, 0.9975, -0.003897, 0.0702, 0.9959, 0.08345, -0.03455, 0.9945, 0.09492, 0.04372, 0.9951, 0.08972, 0.04077, 0.9945, 0.09492, 0.04372, 0.9959, 0.08345, -0.03455, 0.9949, 0.09453, -0.03573, 0.9816, 0.1171, -0.1511, 0.9949, 0.09453, -0.03573, 0.9959, 0.08345, -0.03455, 0.9949, 0.09453, -0.03573, 0.9816, 0.1171, -0.1511, 0.9598, 0.1685, -0.2246, 0.9786, -0.05846, -0.1974, 0.9874, -0.002982, -0.1584, 0.9807, -0.02403, -0.1941, 0.9807, -0.02403, -0.1941, 0.9816, -0.1397, -0.1302, 0.9786, -0.05846, -0.1974, 0.9744, -0.1769, -0.1387, 0.9786, -0.05846, -0.1974, 0.9816, -0.1397, -0.1302, 0.9955, -0.09518, -0.001224, 0.9744, -0.1769, -0.1387, 0.9816, -0.1397, -0.1302, 0.9816, -0.1397, -0.1302, 0.9961, -0.08814, -0.001587, 0.9955, -0.09518, -0.001224, 0.9945, -0.09342, 0.04802, 0.9955, -0.09518, -0.001224, 0.9961, -0.08814, -0.001587, 0.9961, -0.08814, -0.001587, 0.9951, -0.0908, 0.03962, 0.9945, -0.09342, 0.04802, 0.9975, -0.003894, 0.0702, 0.9945, -0.09342, 0.04802, 0.9951, -0.0908, 0.03962, 0.9945, -0.09342, 0.04802, 0.9975, -0.003894, 0.0702, 0.9906, -0.1121, 0.07828, 0.9975, -0.003894, 0.0702, 0.9899, -0.1113, 0.08741, 0.9906, -0.1121, 0.07828, 0.082, 0.6498, 0.7557, 0.08164, 0.672, 0.736, 0.08199, 0.6496, 0.7559, 0.08199, 0.6496, 0.7559, 0.08193, 0.6503, 0.7553, 0.082, 0.6498, 0.7557, 0.0366, 0.6522, 0.7572, 0.03587, 0.6321, 0.774, 0.0366, 0.6517, 0.7576, 0.0366, 0.6517, 0.7576, 0.03662, 0.652, 0.7573, 0.0366, 0.6522, 0.7572, -0.03593, 0.7052, -0.7081, -0.03574, 0.7052, -0.7081, -0.03556, 0.7052, -0.7082, -0.03574, 0.7052, -0.7081, -0.03593, 0.7052, -0.7081, -0.0347, 0.7052, -0.7082, -0.05059, -0.6832, 0.7285, -0.06122, -0.705, 0.7066, -0.05058, -0.6832, 0.7285, -0.05058, -0.6832, 0.7285, -0.05061, -0.6831, 0.7285, -0.05059, -0.6832, 0.7285, -0.0789, 0.6282, 0.7741, -0.0761, 0.6485, 0.7574, -0.07889, 0.6283, 0.774, -0.07889, 0.6283, 0.774, -0.07889, 0.6282, 0.7741, -0.0789, 0.6282, 0.7741, -0.0706, 0.1793, 0.9813, -0.06765, 0.198, 0.9779, -0.07064, 0.179, 0.9813, -0.07064, 0.179, 0.9813, -0.07057, 0.1793, 0.9813, -0.0706, 0.1793, 0.9813, 0.07961, 0.5234, -0.8484, 0.07918, 0.5241, -0.8479, 0.07957, 0.5235, -0.8483, 0.07957, 0.5235, -0.8483, 0.07972, 0.5232, -0.8485, 0.07961, 0.5234, -0.8484, -4.483e-05, -0.004385, -1.0, 0.0001357, -0.004576, -1.0, 0.0004226, -0.0043, -1.0, 0.0004226, -0.0043, -1.0, 0.0002525, -0.004299, -1.0, -4.483e-05, -0.004385, -1.0, 0.0002525, -0.004299, -1.0, 0.0004226, -0.0043, -1.0, 0.0004677, -0.003857, -1.0, 0.0004677, -0.003857, -1.0, 0.0002041, -0.004045, -1.0, 0.0002525, -0.004299, -1.0, 0.0003592, -0.004592, -1.0, 0.0002525, -0.004299, -1.0, 0.0002041, -0.004045, -1.0, 0.0002525, -0.004299, -1.0, 0.0003592, -0.004592, -1.0, -0.0001214, -0.004284, -1.0, -0.0001214, -0.004284, -1.0, -4.483e-05, -0.004385, -1.0, 0.0002525, -0.004299, -1.0, -4.483e-05, -0.004385, -1.0, -0.0001214, -0.004284, -1.0, -0.0002974, -0.004361, -1.0, -0.0002974, -0.004361, -1.0, -5.182e-05, -0.004585, -1.0, -4.483e-05, -0.004385, -1.0, 0.0001357, -0.004576, -1.0, -4.483e-05, -0.004385, -1.0, -5.182e-05, -0.004585, -1.0, -5.182e-05, -0.004585, -1.0, -9.257e-05, -0.004531, -1.0, 0.0001357, -0.004576, -1.0, 0.0002041, -0.004045, -1.0, 2.325e-05, -0.004389, -1.0, 0.0003592, -0.004592, -1.0, 0.04411, -0.8938, 0.4463, 0.01011, -0.7913, 0.6113, 0.02685, -0.802, 0.5968, 0.01011, -0.7913, 0.6113, 0.04411, -0.8938, 0.4463, -0.001429, -0.7095, 0.7047, 0.01011, -0.7913, 0.6113, -0.001429, -0.7095, 0.7047, -0.05873, -0.7031, 0.7087, -0.05873, -0.7031, 0.7087, -0.04215, -0.7905, 0.611, 0.01011, -0.7913, 0.6113, -0.04215, -0.7905, 0.611, -0.03339, -0.8569, 0.5144, 0.02653, -0.8604, 0.5089, 0.02653, -0.8604, 0.5089, 0.01011, -0.7913, 0.6113, -0.04215, -0.7905, 0.611, 0.01011, -0.7913, 0.6113, 0.02653, -0.8604, 0.5089, 0.01807, -0.8776, 0.479, 0.01807, -0.8776, 0.479, 0.02685, -0.802, 0.5968, 0.01011, -0.7913, 0.6113, 0.02685, -0.802, 0.5968, 0.01807, -0.8776, 0.479, -0.0115, -0.8721, 0.4891, -0.0115, -0.8721, 0.4891, 0.01431, -0.7887, 0.6146, 0.02685, -0.802, 0.5968, 0.04411, -0.8938, 0.4463, 0.02685, -0.802, 0.5968, 0.01431, -0.7887, 0.6146, 0.01431, -0.7887, 0.6146, 0.02383, -0.8635, 0.5037, 0.04411, -0.8938, 0.4463, -0.008555, -0.9999, -0.01286, 0.04411, -0.8938, 0.4463, 0.02383, -0.8635, 0.5037, 0.04411, -0.8938, 0.4463, -0.008555, -0.9999, -0.01286, 0.09707, -0.9949, -0.02668, 0.03486, -0.9957, -0.0861, 0.09707, -0.9949, -0.02668, -0.008555, -0.9999, -0.01286, 0.03486, -0.9957, -0.0861, 0.05981, -0.9968, -0.05394, 0.09707, -0.9949, -0.02668, 0.05981, -0.9968, -0.05394, 0.03486, -0.9957, -0.0861, 0.05365, -0.9985, 0.01325, 0.05981, -0.9968, -0.05394, 0.05365, -0.9985, 0.01325, -0.009197, -0.9999, 0.01021, 0.03823, -0.993, 0.1118, -0.009197, -0.9999, 0.01021, 0.05365, -0.9985, 0.01325, 0.03823, -0.993, 0.1118, 0.05365, -0.9985, 0.01325, 0.03486, -0.9957, -0.0861, 0.03486, -0.9957, -0.0861, -0.05742, -0.9979, 0.03152, 0.03823, -0.993, 0.1118, 0.03486, -0.9957, -0.0861, -0.04679, -0.9967, -0.06582, -0.05742, -0.9979, 0.03152, -0.04679, -0.9967, -0.06582, 0.03486, -0.9957, -0.0861, 0.004258, -0.9863, -0.165, -0.008555, -0.9999, -0.01286, 0.004258, -0.9863, -0.165, 0.03486, -0.9957, -0.0861, -0.009197, -0.9999, 0.01021, -0.03358, -0.9874, -0.1548, 0.05981, -0.9968, -0.05394, 0.04411, -0.8938, 0.4463, 0.09707, -0.9949, -0.02668, 0.05981, -0.9968, -0.05394, 0.05981, -0.9968, -0.05394, 0.003223, -0.9997, -0.02409, 0.04411, -0.8938, 0.4463, 0.05981, -0.9968, -0.05394, -0.005067, -1.0, 0.001855, 0.003223, -0.9997, -0.02409, -0.005067, -1.0, 0.001855, 0.05981, -0.9968, -0.05394, -0.03369, -0.9991, 0.02728, -0.009198, -0.9999, 0.01021, 1.321e-05, -0.9899, 0.1421, 1.321e-05, -0.9899, 0.1421, 0.03533, -0.7608, 0.648, 0.03533, -0.7608, 0.648, 0.03533, -0.7608, 0.648, -0.03286, 0.9905, 0.1336, -0.0004287, 0.999, -0.04539, 0.00265, 0.9999, 0.01475, 0.00265, 0.9999, 0.01475, -0.004339, 0.9831, 0.183, -0.03286, 0.9905, 0.1336, 0.00265, 0.9999, 0.01475, 0.05588, 0.9875, 0.1472, -0.004339, 0.9831, 0.183, -0.001619, 0.9686, 0.2486, -0.004339, 0.9831, 0.183, 0.05588, 0.9875, 0.1472, -0.001619, 0.9686, 0.2486, -0.03286, 0.9905, 0.1336, -0.004339, 0.9831, 0.183, -0.03286, 0.9905, 0.1336, -0.001619, 0.9686, 0.2486, -0.05929, 0.9777, 0.2016, -0.03286, 0.9905, 0.1336, -0.05929, 0.9777, 0.2016, -0.0003797, 0.9814, 0.1918, -0.0003797, 0.9814, 0.1918, -0.002784, 0.9941, 0.1085, -0.03286, 0.9905, 0.1336, -0.006835, 0.9981, -0.06058, -0.03286, 0.9905, 0.1336, -0.002784, 0.9941, 0.1085, -0.03286, 0.9905, 0.1336, -0.006835, 0.9981, -0.06058, -0.0004287, 0.999, -0.04539, 0.06379, 0.991, 0.118, -0.0004287, 0.999, -0.04539, -0.006835, 0.9981, -0.06058, 0.06379, 0.991, 0.118, 0.00265, 0.9999, 0.01475, -0.0004287, 0.999, -0.04539, 0.00265, 0.9999, 0.01475, 0.06379, 0.991, 0.118, 0.02264, 0.9929, 0.1168, -0.006835, 0.9981, -0.06058, 0.001314, 0.9878, -0.1557, 0.06379, 0.991, 0.118, 0.05588, 0.9875, 0.1472, 0.1199, 0.9747, 0.1887, -0.001619, 0.9686, 0.2486, 0.03239, 0.9453, 0.3246, 0.06379, 0.991, 0.118, -0.002351, 0.9421, 0.3352, -0.02095, 0.787, 0.6166, -0.03432, 0.9838, 0.1758, -0.01788, 0.974, 0.226, -0.03432, 0.9838, 0.1758, -0.02095, 0.787, 0.6166, -0.05787, 0.8419, 0.5365, -0.08021, 0.008154, 0.9967, -0.05787, 0.8419, 0.5365, -0.02095, 0.787, 0.6166, -0.02095, 0.787, 0.6166, -0.01654, -0.1585, 0.9872, -0.08021, 0.008154, 0.9967, -0.02095, 0.787, 0.6166, 0.06845, -0.08373, 0.9941, -0.01654, -0.1585, 0.9872, 0.06845, -0.08373, 0.9941, -0.02095, 0.787, 0.6166, 0.04331, 0.8179, 0.5738, 0.06845, -0.08373, 0.9941, 0.04331, 0.8179, 0.5738, 0.06853, 0.8859, 0.4588, 0.01742, 0.9807, 0.1945, 0.06853, 0.8859, 0.4588, 0.04331, 0.8179, 0.5738, 0.06853, 0.8859, 0.4588, 0.01742, 0.9807, 0.1945, 0.03476, 0.9857, 0.1649, 0.03239, 0.9453, 0.3246, 0.03476, 0.9857, 0.1649, 0.01742, 0.9807, 0.1945, 0.01742, 0.9807, 0.1945, 0.009736, 0.9377, 0.3474, 0.03239, 0.9453, 0.3246, 0.06379, 0.991, 0.118, 0.03239, 0.9453, 0.3246, 0.009736, 0.9377, 0.3474, 0.06379, 0.991, 0.118, 0.009736, 0.9377, 0.3474, -0.01817, 0.9532, 0.3019, -0.01817, 0.9532, 0.3019, 0.02264, 0.9929, 0.1168, 0.06379, 0.991, 0.118, -0.01817, 0.9532, 0.3019, -0.1081, 0.9879, 0.111, 0.02264, 0.9929, 0.1168, 0.00265, 0.9999, 0.01475, 0.02264, 0.9929, 0.1168, -0.1081, 0.9879, 0.111, -0.1081, 0.9879, 0.111, -0.004874, 0.9985, -0.05498, 0.00265, 0.9999, 0.01475, 0.05588, 0.9875, 0.1472, 0.00265, 0.9999, 0.01475, -0.004874, 0.9985, -0.05498, 0.01742, 0.9807, 0.1945, -0.01817, 0.9532, 0.3019, 0.009736, 0.9377, 0.3474, -0.1081, 0.9879, 0.111, -0.01817, 0.9532, 0.3019, -0.02029, 0.9461, 0.3231, -0.03432, 0.9838, 0.1758, -0.02029, 0.9461, 0.3231, -0.01817, 0.9532, 0.3019, -0.01817, 0.9532, 0.3019, -0.01788, 0.974, 0.226, -0.03432, 0.9838, 0.1758, -0.01817, 0.9532, 0.3019, 0.01742, 0.9807, 0.1945, -0.01788, 0.974, 0.226, -0.02095, 0.787, 0.6166, -0.01788, 0.974, 0.226, 0.01742, 0.9807, 0.1945, 0.01742, 0.9807, 0.1945, 0.04331, 0.8179, 0.5738, -0.02095, 0.787, 0.6166, 0.06853, 0.8859, 0.4588, 0.1024, 0.07689, 0.9918, 0.06845, -0.08373, 0.9941, 0.06719, -0.7066, 0.7044, 0.06719, -0.7066, 0.7044, 0.06719, -0.7066, 0.7044, -0.04001, 0.6314, -0.7744, -0.04041, 0.6313, -0.7745, -0.04049, 0.6314, -0.7744, -0.04041, 0.6313, -0.7745, -0.04001, 0.6314, -0.7744, -0.0426, 0.6313, -0.7744, -0.0426, 0.6313, -0.7744, -0.05199, 0.653, -0.7555, -0.04041, 0.6313, -0.7745, -0.05948, 0.751, -0.6576, -0.05948, 0.751, -0.6576, -0.05948, 0.751, -0.6576, 0.9904, -0.002406, -0.1384, 0.9935, 0.0002016, -0.1139, 0.9935, 0.000204, -0.1139, 0.9935, 0.0002016, -0.1139, 0.9935, 0.0002884, -0.1143, 0.9935, 0.000204, -0.1139, 0.9939, -0.0002695, -0.1101, 0.9935, 0.000204, -0.1139, 0.9935, 0.0002884, -0.1143, 0.9935, 0.0002884, -0.1143, 0.9939, -0.0002593, -0.1101, 0.9939, -0.0002695, -0.1101, 0.9919, 0.007166, -0.1269, 0.9939, -0.0002695, -0.1101, 0.9939, -0.0002593, -0.1101, 0.9939, -0.0002593, -0.1101, 0.9919, 0.007479, -0.1271, 0.9919, 0.007166, -0.1269, -0.9996, 0.002506, -0.02758, -0.9996, 0.0002909, -0.02692, -0.9996, 0.002315, -0.02746, -0.9996, 0.00189, -0.02791, -0.9996, 0.002315, -0.02746, -0.9996, 0.0002909, -0.02692, -0.9996, 0.0002909, -0.02692, -0.9996, -0.0002084, -0.02819, -0.9996, 0.00189, -0.02791, -0.9996, -0.0001356, -0.02901, -0.9996, 0.00189, -0.02791, -0.9996, -0.0002084, -0.02819, -0.9996, -0.0002084, -0.02819, -0.9996, -0.0003628, -0.0289, -0.9996, -0.0001356, -0.02901, -0.9996, -0.0003628, -0.0289, -0.9995, -0.0001198, -0.03008, -0.9996, -0.0001356, -0.02901, -0.9995, 0.0002437, -0.03013, -0.9996, -0.0001356, -0.02901, -0.9995, -0.0001198, -0.03008, -0.9995, -0.0001198, -0.03008, -0.9995, 1.536e-05, -0.03284, -0.9995, 0.0002437, -0.03013, -0.9985, 0.005245, -0.05412, -0.9995, 0.0002437, -0.03013, -0.9995, 1.536e-05, -0.03284, -0.9995, 1.536e-05, -0.03284, -0.9995, -0.0003357, -0.03208, -0.9985, 0.005245, -0.05412, -0.9995, -0.0003357, -0.03208, -0.996, -0.03162, -0.08341, -0.9985, 0.005245, -0.05412, -0.988, 0.1241, -0.09211, -0.9985, 0.005245, -0.05412, -0.996, -0.03162, -0.08341, -0.9894, 0.117, -0.08576, -0.9985, 0.005245, -0.05412, -0.988, 0.1241, -0.09211, -0.988, 0.1241, -0.09211, -0.9958, 0.0734, -0.05449, -0.9894, 0.117, -0.08576, -0.9968, 0.06077, -0.05246, -0.9894, 0.117, -0.08576, -0.9958, 0.0734, -0.05449, -0.9977, 0.06754, -0.0002927, -0.9968, 0.06077, -0.05246, -0.9958, 0.0734, -0.05449, -0.9958, 0.0734, -0.05449, -0.9978, 0.06682, 0.0007865, -0.9977, 0.06754, -0.0002927, -0.9966, 0.07035, 0.04351, -0.9977, 0.06754, -0.0002927, -0.9978, 0.06682, 0.0007865, -0.9977, 0.06754, -0.0002927, -0.9966, 0.07035, 0.04351, -0.9964, 0.07131, 0.04642, -0.9964, 0.07131, 0.04642, -0.9966, 0.07035, 0.04351, -0.9954, 0.07203, 0.06274, 0.02175, 0.5523, -0.8334, 0.02175, 0.5523, -0.8334, 0.02175, 0.5523, -0.8334, 0.04808, -0.6082, 0.7923, 0.06845, -0.08373, 0.9941, 0.1024, 0.07689, 0.9918, 0.04808, -0.6082, 0.7923, -0.01654, -0.1585, 0.9872, 0.06845, -0.08373, 0.9941, -0.01654, -0.1585, 0.9872, 0.04808, -0.6082, 0.7923, -0.007332, -0.5883, 0.8086, -0.01654, -0.1585, 0.9872, -0.007332, -0.5883, 0.8086, -0.06104, -0.5822, 0.8107, -0.004946, -0.9587, 0.2845, -0.06104, -0.5822, 0.8107, -0.007332, -0.5883, 0.8086, -0.06104, -0.5822, 0.8107, -0.004946, -0.9587, 0.2845, -0.0281, -0.9257, 0.3773, 0.04537, -0.738, -0.6733, -0.0281, -0.9257, 0.3773, -0.004946, -0.9587, 0.2845, -0.004946, -0.9587, 0.2845, 0.007279, -0.687, -0.7266, 0.04537, -0.738, -0.6733, 0.06331, -0.2461, -0.9672, 0.04537, -0.738, -0.6733, 0.007279, -0.687, -0.7266, 0.007279, -0.687, -0.7266, 0.01191, -0.2283, -0.9735, 0.06331, -0.2461, -0.9672, 0.01191, -0.2283, -0.9735, 0.007279, -0.687, -0.7266, -0.0305, -0.7071, -0.7064, -0.0305, -0.7071, -0.7064, -0.03724, -0.2495, -0.9677, 0.01191, -0.2283, -0.9735, -0.03724, -0.2495, -0.9677, -0.0305, -0.7071, -0.7064, -0.02666, -0.7443, -0.6673, -0.02666, -0.7443, -0.6673, -0.03961, -0.275, -0.9606, -0.03724, -0.2495, -0.9677, -0.004946, -0.9587, 0.2845, -0.0305, -0.7071, -0.7064, 0.007279, -0.687, -0.7266, -0.06104, -0.5822, 0.8107, -0.08021, 0.008154, 0.9967, -0.01654, -0.1585, 0.9872, 0.02723, -0.945, 0.3258, -0.02666, -0.7443, -0.6673, -0.0305, -0.7071, -0.7064, -0.0305, -0.7071, -0.7064, 0.01021, -0.9554, 0.2952, 0.02723, -0.945, 0.3258, -0.0305, -0.7071, -0.7064, -0.004946, -0.9587, 0.2845, 0.01021, -0.9554, 0.2952, 0.04808, -0.6082, 0.7923, 0.01021, -0.9554, 0.2952, -0.004946, -0.9587, 0.2845, -0.004946, -0.9587, 0.2845, -0.007332, -0.5883, 0.8086, 0.04808, -0.6082, 0.7923, 0.1024, 0.07689, 0.9918, 0.05984, -0.6195, 0.7827, 0.04808, -0.6082, 0.7923, 0.02723, -0.945, 0.3258, 0.04808, -0.6082, 0.7923, 0.05984, -0.6195, 0.7827, 0.04808, -0.6082, 0.7923, 0.02723, -0.945, 0.3258, 0.01021, -0.9554, 0.2952, -0.04921, 0.6917, -0.7205, -0.04921, 0.6917, -0.7205, -0.04921, 0.6917, -0.7205, -0.9975, -0.06619, 0.023, -0.9971, -0.06903, 0.03292, -0.9968, -0.06845, 0.04223, -0.9979, -0.06401, 0.004559, -0.9971, -0.06903, 0.03292, -0.9975, -0.06619, 0.023, -0.9975, -0.06619, 0.023, -0.9981, -0.06232, 0.002046, -0.9979, -0.06401, 0.004559, -0.9981, -0.06232, 0.002046, -0.997, -0.07485, -0.01866, -0.9979, -0.06401, 0.004559, -0.9977, -0.06355, -0.02477, -0.9979, -0.06401, 0.004559, -0.997, -0.07485, -0.01866, -0.9915, -0.1237, -0.03964, -0.9977, -0.06355, -0.02477, -0.997, -0.07485, -0.01866, -0.997, -0.07485, -0.01866, -0.9886, -0.1494, -0.02091, -0.9915, -0.1237, -0.03964, -0.9858, -0.1508, -0.07389, -0.9915, -0.1237, -0.03964, -0.9886, -0.1494, -0.02091, 0.9817, 0.01297, -0.1898, 0.9817, 0.01293, -0.1898, 0.9817, 0.013, -0.1898, 0.9829, 0.01772, -0.1831, 0.9817, 0.013, -0.1898, 0.9817, 0.01293, -0.1898, 0.9817, 0.01293, -0.1898, 0.9829, 0.01771, -0.1831, 0.9829, 0.01772, -0.1831, 0.9848, 0.03639, -0.1701, 0.9829, 0.01772, -0.1831, 0.9829, 0.01771, -0.1831, -0.9906, 0.0002753, 0.1367, -0.9906, 0.000242, 0.1367, -0.9906, 0.0002434, 0.1367, -0.9906, 0.000242, 0.1367, -0.9906, 0.0002077, 0.1367, -0.9906, 0.0002434, 0.1367, 0.9737, 0.0005, 0.2279, 0.9737, 0.0004805, 0.2279, 0.9737, 0.0004787, 0.2279, 0.9737, 0.0004598, 0.2279, 0.9737, 0.0004787, 0.2279, 0.9737, 0.0004805, 0.2279, 0.0738, 0.6004, -0.7963, 0.0738, 0.6004, -0.7963, 0.0738, 0.6004, -0.7963, 0.03775, -0.685, 0.7276, 0.03775, -0.685, 0.7276, 0.03775, -0.685, 0.7276, 0.05631, 0.6302, -0.7744, 0.05631, 0.6302, -0.7744, 0.05631, 0.6302, -0.7744, 0.02444, -0.7086, 0.7052, 0.02444, -0.7086, 0.7052, 0.02444, -0.7086, 0.7052, 0.06053, 0.6795, -0.7312, 0.06053, 0.6795, -0.7312, 0.06053, 0.6795, -0.7312, -0.02181, 0.6819, -0.7311, -0.02181, 0.6819, -0.7311, -0.02181, 0.6819, -0.7311, 0.04295, 0.7049, -0.708, 0.04295, 0.7049, -0.708, 0.04295, 0.7049, -0.708, 0.037, 0.1964, 0.9798, 0.03484, 0.1802, 0.983, 0.03694, 0.1964, 0.9798, 0.03694, 0.1964, 0.9798, 0.03689, 0.1964, 0.9798, 0.037, 0.1964, 0.9798, 0.03689, 0.1964, 0.9798, 0.03694, 0.1964, 0.9798, 0.048, 0.1963, 0.9794, 0.048, 0.1963, 0.9794, 0.05005, 0.2169, 0.9749, 0.03689, 0.1964, 0.9798, -0.02664, 0.6034, -0.797, -0.02664, 0.6034, -0.797, -0.02664, 0.6034, -0.797, -0.1265, 0.6862, -0.7163, -0.1265, 0.6862, -0.7163, -0.1265, 0.6862, -0.7163, -0.04411, 0.5265, -0.8491, -0.04411, 0.5265, -0.8491, -0.04411, 0.5265, -0.8491])] * 3)])
me_lunchbag_physics = bpy.data.meshes.new('lunchbag_physics')
me_lunchbag_physics.from_pydata([(6.305, -2.477, 6.821), (-7.005, 1.547, 9.642), (-7.003, -2.312, 6.814), (-6.693, -4.637, 1.98), (-6.691, -4.061, -9.32), (-6.693, 4.275, -9.358), (6.31, 1.547, 9.642), (6.615, -4.058, 1.986), (6.62, 4.322, 1.948), (6.617, -4.107, -9.313), (6.622, 4.274, -9.352), (-6.695, 4.322, 1.948)], [], [(0, 1, 2), (2, 3, 0), (2, 4, 3), (4, 2, 5), (2, 1, 5), (6, 0, 7), (7, 8, 6), (6, 1, 0), (1, 6, 8), (7, 9, 10), (10, 8, 7), (0, 3, 7), (7, 3, 9), (1, 11, 5), (11, 1, 8), (5, 11, 8), (4, 10, 9), (10, 4, 5), (9, 3, 4), (10, 5, 8)])
me_lunchbag_physics.polygons.foreach_set('use_smooth', [True] * 20)
_uv = me_lunchbag_physics.uv_layers.new(name='UVMap')
_uv.uv.foreach_set('vector', [0.0, 0.0, 0.0, 0.0, 0.0, 0.0, 0.0, 0.0, 0.0, 0.0, 0.0, 0.0, 0.0, 0.0, 0.0, 0.0, 0.0, 0.0, 0.0, 0.0, 0.0, 0.0, 0.0, 0.0, 0.0, 0.0, 0.0, 0.0, 0.0, 0.0, 0.0, 0.0, 0.0, 0.0, 0.0, 0.0, 0.0, 0.0, 0.0, 0.0, 0.0, 0.0, 0.0, 0.0, 0.0, 0.0, 0.0, 0.0, 0.0, 0.0, 0.0, 0.0, 0.0, 0.0, 0.0, 0.0, 0.0, 0.0, 0.0, 0.0, 0.0, 0.0, 0.0, 0.0, 0.0, 0.0, 0.0, 0.0, 0.0, 0.0, 0.0, 0.0, 0.0, 0.0, 0.0, 0.0, 0.0, 0.0, 0.0, 0.0, 0.0, 0.0, 0.0, 0.0, 0.0, 0.0, 0.0, 0.0, 0.0, 0.0, 0.0, 0.0, 0.0, 0.0, 0.0, 0.0, 0.0, 0.0, 0.0, 0.0, 0.0, 0.0, 0.0, 0.0, 0.0, 0.0, 0.0, 0.0, 0.0, 0.0, 0.0, 0.0, 0.0, 0.0, 0.0, 0.0, 0.0, 0.0, 0.0, 0.0])
me_lunchbag_physics.materials.append(mat_phy)
me_lunchbag_physics.use_remesh_fix_poles = True
me_lunchbag_physics.use_remesh_preserve_attributes = False
me_lunchbag_physics.use_mirror_vertex_groups = False
me_lunchbag_physics.update()
me_lunchbag_physics.normals_split_custom_set([tuple(v) for v in zip(*[iter([0.7896, -0.6104, 0.06354, -0.5369, -0.7113, -0.4537, 0.3758, -0.2811, -0.883, 0.3758, -0.2811, -0.883, 0.9935, -0.1031, -0.04826, 0.7896, -0.6104, 0.06354, 0.3758, -0.2811, -0.883, 0.4778, 0.7183, -0.5058, 0.9935, -0.1031, -0.04826, 0.4778, 0.7183, -0.5058, 0.3758, -0.2811, -0.883, -0.7447, 0.2837, -0.6041, 0.3758, -0.2811, -0.883, -0.5369, -0.7113, -0.4537, -0.7447, 0.2837, -0.6041, -0.4604, -0.6794, 0.5713, 0.7896, -0.6104, 0.06354, 0.6113, -0.07298, 0.788, 0.6113, -0.07298, 0.788, -0.9445, -0.1405, 0.297, -0.4604, -0.6794, 0.5713, -0.4604, -0.6794, 0.5713, -0.5369, -0.7113, -0.4537, 0.7896, -0.6104, 0.06354, -0.5369, -0.7113, -0.4537, -0.4604, -0.6794, 0.5713, -0.9445, -0.1405, 0.297, 0.6113, -0.07298, 0.788, 0.8886, 0.3495, 0.2971, -0.4545, 0.679, 0.5766, -0.4545, 0.679, 0.5766, -0.9445, -0.1405, 0.297, 0.6113, -0.07298, 0.788, 0.7896, -0.6104, 0.06354, 0.9935, -0.1031, -0.04826, 0.6113, -0.07298, 0.788, 0.6113, -0.07298, 0.788, 0.9935, -0.1031, -0.04826, 0.8886, 0.3495, 0.2971, -0.5369, -0.7113, -0.4537, -0.9828, -0.1391, -0.1217, -0.7447, 0.2837, -0.6041, -0.9828, -0.1391, -0.1217, -0.5369, -0.7113, -0.4537, -0.9445, -0.1405, 0.297, -0.7447, 0.2837, -0.6041, -0.9828, -0.1391, -0.1217, -0.9445, -0.1405, 0.297, 0.4778, 0.7183, -0.5058, -0.4545, 0.679, 0.5766, 0.8886, 0.3495, 0.2971, -0.4545, 0.679, 0.5766, 0.4778, 0.7183, -0.5058, -0.7447, 0.2837, -0.6041, 0.8886, 0.3495, 0.2971, 0.9935, -0.1031, -0.04826, 0.4778, 0.7183, -0.5058, -0.4545, 0.679, 0.5766, -0.7447, 0.2837, -0.6041, -0.9445, -0.1405, 0.297])] * 3)])
arm_lunchbag_qc_skeleton = bpy.data.armatures.new('lunchbag.qc_skeleton')  # bones are not reproduced

# ---- objects
ob_lunchbag_qc_skeleton = bpy.data.objects.new('lunchbag.qc_skeleton', arm_lunchbag_qc_skeleton)
ob_lunchbag_reference01 = bpy.data.objects.new('lunchbag_reference01', me_lunchbag_reference01)
ob_lunchbag_physics = bpy.data.objects.new('lunchbag_physics', me_lunchbag_physics)

# ---- transforms, parenting, visibility, modifiers, constraints
ob_lunchbag_qc_skeleton.location = (0.0, 0.0, 0.0)
ob_lunchbag_qc_skeleton.show_in_front = True
ob_lunchbag_qc_skeleton.lineart.crease_threshold = 0.0
ob_lunchbag_reference01.parent = ob_lunchbag_qc_skeleton
ob_lunchbag_reference01.location = (0.0, 0.0, 0.0)
ob_lunchbag_reference01.lineart.crease_threshold = 0.0
_vg = ob_lunchbag_reference01.vertex_groups.new(name='static_prop')
_vg.add([0, 1, 2, 3, 4, 5, 6, 7, 8, 9, 10, 11, 12, 13, 14, 15, 16, 17, 18, 19, 20, 21, 22, 23, 24, 25, 26, 27, 28, 29, 30, 31, 32, 33, 34, 35, 36, 37, 38, 39, 40, 41, 42, 43, 44, 45, 46, 47, 48, 49, 50, 51, 52, 53, 54, 55, 56, 57, 58, 59, 60, 61, 62, 63, 64, 65, 66, 67, 68, 69, 70, 71, 72, 73, 74, 75, 76, 77, 78, 79, 80, 81, 82, 83, 84, 85, 86, 87, 88, 89, 90, 91, 92, 93, 94, 95, 96, 97, 98, 99, 100, 101, 102, 103], 1.0, 'REPLACE')
_m = ob_lunchbag_reference01.modifiers.new('Armature', 'ARMATURE')
_m.object = ob_lunchbag_qc_skeleton
ob_lunchbag_physics.parent = ob_lunchbag_qc_skeleton
ob_lunchbag_physics.location = (0.0, 0.0, 0.0)
ob_lunchbag_physics.display_type = 'SOLID'
ob_lunchbag_physics.show_wire = True
ob_lunchbag_physics.lineart.crease_threshold = 0.0
_vg = ob_lunchbag_physics.vertex_groups.new(name='static_prop')
_vg.add([0, 1, 2, 3, 4, 5, 6, 7, 8, 9, 10, 11], 1.0, 'REPLACE')
_m = ob_lunchbag_physics.modifiers.new('Armature', 'ARMATURE')
_m.object = ob_lunchbag_qc_skeleton

# ---- collection membership
scene.collection.objects.link(ob_lunchbag_qc_skeleton)
scene.collection.objects.link(ob_lunchbag_reference01)
scene.collection.objects.link(ob_lunchbag_physics)
col_lunchbag.objects.link(ob_lunchbag_qc_skeleton)
col_lunchbag.objects.link(ob_lunchbag_reference01)
col_lunchbag.objects.link(ob_lunchbag_physics)

# ---- scene / render settings (as saved in the file)
scene.frame_start = 1; scene.frame_end = 250; scene.frame_set(0)
scene.render.engine = 'BLENDER_EEVEE_NEXT'
scene.cycles.use_denoising = False
scene.cycles.samples = 128
scene.cycles.sampling_pattern = 'TABULATED_SOBOL'
scene.cycles.use_adaptive_sampling = False
scene.cycles.use_light_tree = False
scene.view_settings.view_transform = 'Filmic'
bpy.context.view_layer.update()

# ---- added for rendering (the .blend has no active camera and no usable light): camera, sun + grey world if the file has none
cam_auto = bpy.data.cameras.new('AutoCamera')
cam_auto.lens = 50.0
cam_auto.sensor_width = 36.0
cam_auto.clip_end = 1000.0
ob_auto_camera = bpy.data.objects.new('AutoCamera', cam_auto)
scene.collection.objects.link(ob_auto_camera)
ob_auto_camera.location = (23.2653, -28.1315, 18.8961)
ob_auto_camera.rotation_euler = (1.09748, -7.21219e-08, 0.694738)
scene.camera = ob_auto_camera
light_auto_sun = bpy.data.lights.new('AutoSun', 'SUN')
light_auto_sun.energy = 3.0
light_auto_sun.angle = 0.0523599
ob_auto_sun = bpy.data.objects.new('AutoSun', light_auto_sun)
scene.collection.objects.link(ob_auto_sun)
ob_auto_sun.rotation_euler = (0.872665, 0.174533, 0.523599)
if scene.world is None:
    world_auto = bpy.data.worlds.new('AutoWorld')
    world_auto.color = (0.3, 0.3, 0.3)
    scene.world = world_auto
bpy.context.view_layer.update()

